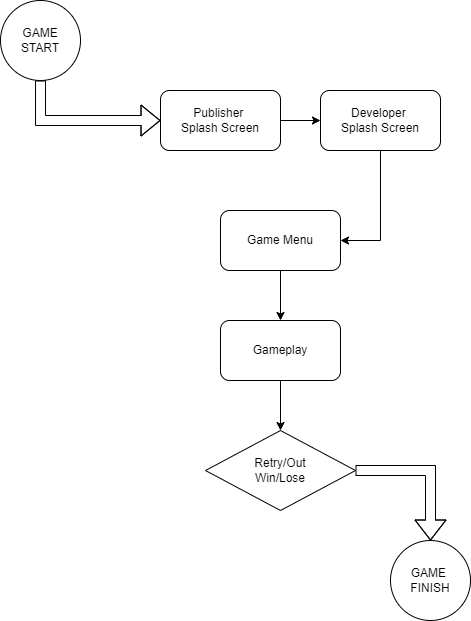

The diagram above was exported from draw.io. Its source (the exported page's mxGraphModel, read from the mxfile embedded in the PNG):
<mxGraphModel dx="1434" dy="772" grid="1" gridSize="10" guides="1" tooltips="1" connect="1" arrows="1" fold="1" page="1" pageScale="1" pageWidth="850" pageHeight="1100" math="0" shadow="0">
  <root>
    <mxCell id="0" />
    <mxCell id="1" parent="0" />
    <mxCell id="2MyHo62UC51qIs-JAELJ-1" value="GAME&lt;br&gt;START" style="ellipse;whiteSpace=wrap;html=1;aspect=fixed;" vertex="1" parent="1">
      <mxGeometry x="170" y="80" width="80" height="80" as="geometry" />
    </mxCell>
    <mxCell id="2MyHo62UC51qIs-JAELJ-2" value="" style="shape=flexArrow;endArrow=classic;html=1;rounded=0;entryX=0;entryY=0.5;entryDx=0;entryDy=0;exitX=0.5;exitY=1;exitDx=0;exitDy=0;" edge="1" parent="1" source="2MyHo62UC51qIs-JAELJ-1" target="2MyHo62UC51qIs-JAELJ-3">
      <mxGeometry width="50" height="50" relative="1" as="geometry">
        <mxPoint x="120" y="160" as="sourcePoint" />
        <mxPoint x="200" y="200" as="targetPoint" />
        <Array as="points">
          <mxPoint x="210" y="200" />
        </Array>
      </mxGeometry>
    </mxCell>
    <mxCell id="2MyHo62UC51qIs-JAELJ-3" value="Publisher&amp;nbsp;&lt;div&gt;&lt;span style=&quot;background-color: initial;&quot;&gt;Splash&amp;nbsp;&lt;/span&gt;&lt;span style=&quot;background-color: initial;&quot;&gt;Screen&lt;/span&gt;&lt;/div&gt;" style="rounded=1;whiteSpace=wrap;html=1;" vertex="1" parent="1">
      <mxGeometry x="330" y="170" width="120" height="60" as="geometry" />
    </mxCell>
    <mxCell id="2MyHo62UC51qIs-JAELJ-4" value="" style="endArrow=classic;html=1;rounded=0;exitX=1;exitY=0.5;exitDx=0;exitDy=0;" edge="1" parent="1" source="2MyHo62UC51qIs-JAELJ-3">
      <mxGeometry width="50" height="50" relative="1" as="geometry">
        <mxPoint x="400" y="420" as="sourcePoint" />
        <mxPoint x="490" y="200" as="targetPoint" />
      </mxGeometry>
    </mxCell>
    <mxCell id="2MyHo62UC51qIs-JAELJ-5" value="Developer&amp;nbsp;&lt;div&gt;Splash Screen&lt;/div&gt;" style="rounded=1;whiteSpace=wrap;html=1;" vertex="1" parent="1">
      <mxGeometry x="490" y="170" width="120" height="60" as="geometry" />
    </mxCell>
    <mxCell id="2MyHo62UC51qIs-JAELJ-6" value="" style="endArrow=classic;html=1;rounded=0;exitX=0.5;exitY=1;exitDx=0;exitDy=0;entryX=1;entryY=0.5;entryDx=0;entryDy=0;" edge="1" parent="1" source="2MyHo62UC51qIs-JAELJ-5" target="2MyHo62UC51qIs-JAELJ-7">
      <mxGeometry width="50" height="50" relative="1" as="geometry">
        <mxPoint x="400" y="420" as="sourcePoint" />
        <mxPoint x="390" y="320" as="targetPoint" />
        <Array as="points">
          <mxPoint x="550" y="320" />
        </Array>
      </mxGeometry>
    </mxCell>
    <mxCell id="2MyHo62UC51qIs-JAELJ-7" value="Game Menu" style="rounded=1;whiteSpace=wrap;html=1;" vertex="1" parent="1">
      <mxGeometry x="390" y="290" width="120" height="60" as="geometry" />
    </mxCell>
    <mxCell id="2MyHo62UC51qIs-JAELJ-8" value="" style="endArrow=classic;html=1;rounded=0;exitX=0.5;exitY=1;exitDx=0;exitDy=0;" edge="1" parent="1" source="2MyHo62UC51qIs-JAELJ-7" target="2MyHo62UC51qIs-JAELJ-9">
      <mxGeometry width="50" height="50" relative="1" as="geometry">
        <mxPoint x="400" y="420" as="sourcePoint" />
        <mxPoint x="330" y="410" as="targetPoint" />
      </mxGeometry>
    </mxCell>
    <mxCell id="2MyHo62UC51qIs-JAELJ-9" value="Gameplay" style="rounded=1;whiteSpace=wrap;html=1;" vertex="1" parent="1">
      <mxGeometry x="390" y="400" width="120" height="60" as="geometry" />
    </mxCell>
    <mxCell id="2MyHo62UC51qIs-JAELJ-10" value="Retry/Out&lt;div&gt;Win/Lose&lt;/div&gt;" style="rhombus;whiteSpace=wrap;html=1;" vertex="1" parent="1">
      <mxGeometry x="375" y="510" width="150" height="80" as="geometry" />
    </mxCell>
    <mxCell id="2MyHo62UC51qIs-JAELJ-11" value="" style="endArrow=classic;html=1;rounded=0;exitX=0.5;exitY=1;exitDx=0;exitDy=0;" edge="1" parent="1" source="2MyHo62UC51qIs-JAELJ-9" target="2MyHo62UC51qIs-JAELJ-10">
      <mxGeometry width="50" height="50" relative="1" as="geometry">
        <mxPoint x="400" y="420" as="sourcePoint" />
        <mxPoint x="330" y="510" as="targetPoint" />
      </mxGeometry>
    </mxCell>
    <mxCell id="2MyHo62UC51qIs-JAELJ-13" value="" style="shape=flexArrow;endArrow=classic;html=1;rounded=0;width=10;endSize=6.33;exitX=1;exitY=0.5;exitDx=0;exitDy=0;" edge="1" parent="1" source="2MyHo62UC51qIs-JAELJ-10">
      <mxGeometry width="50" height="50" relative="1" as="geometry">
        <mxPoint x="700" y="550" as="sourcePoint" />
        <mxPoint x="600" y="620" as="targetPoint" />
        <Array as="points">
          <mxPoint x="600" y="550" />
        </Array>
      </mxGeometry>
    </mxCell>
    <mxCell id="2MyHo62UC51qIs-JAELJ-14" value="GAME&amp;nbsp;&lt;div&gt;FINISH&lt;/div&gt;" style="ellipse;whiteSpace=wrap;html=1;aspect=fixed;" vertex="1" parent="1">
      <mxGeometry x="560" y="620" width="80" height="80" as="geometry" />
    </mxCell>
  </root>
</mxGraphModel>